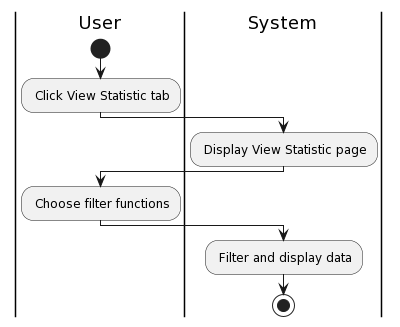

The diagram above was rendered by PlantUML. Its source (embedded in the PNG):
@startuml
|User|
start
: Click View Statistic tab;
|System|
: Display View Statistic page;
|User|
: Choose filter functions;
|System|
: Filter and display data;
stop
@enduml